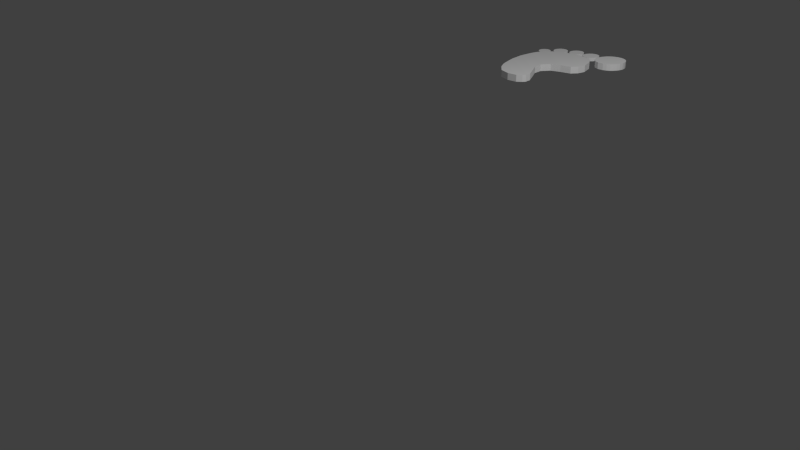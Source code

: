 # Source: Footprint.blend  (saved by Blender 2.74.0; exported with 4.5.12 LTS)
import bpy
from mathutils import Matrix  # noqa: F401  (used for matrix-valued properties, if any)

bpy.ops.wm.read_factory_settings(use_empty=True)
scene = bpy.context.scene
scene.name = 'Scene'

# ---- collections
col_collection_1 = bpy.data.collections.new('Collection 1'); scene.collection.children.link(col_collection_1)

# ---- world
world_world = bpy.data.worlds.new('World'); scene.world = world_world
world_world.color = (0.05088, 0.05088, 0.05088)
world_world.use_sun_shadow = False
world_world.sun_shadow_jitter_overblur = 0.0
world_world.cycles.sampling_method = 'MANUAL'
world_world.cycles.sample_map_resolution = 256

# ---- cameras
cam_camera = bpy.data.cameras.new('Camera')
cam_camera.clip_end = 100.0
cam_camera.lens = 35.0
cam_camera.sensor_width = 32.0
cam_camera.sensor_height = 18.0
cam_camera.ortho_scale = 7.314
cam_camera.dof.focus_distance = 0.0
cam_camera.dof.aperture_fstop = 128.0

# ---- lights
light_lamp = bpy.data.lights.new('Lamp', 'POINT')
light_lamp.transmission_factor = 0.0
light_lamp.cutoff_distance = 30.0
light_lamp.energy = 100.0
light_lamp.shadow_buffer_clip_start = 1.001
light_lamp.shadow_soft_size = 0.1
light_lamp.shadow_maximum_resolution = 0.006
light_lamp.use_absolute_resolution = True
light_lamp.cycles.use_multiple_importance_sampling = False

# ---- meshes
me_cube_001 = bpy.data.meshes.new('Cube.001')
me_cube_001.from_pydata([(-0.132, -0.258, -0.01838), (-0.132, -0.258, 0.01838), (-0.08752, 0.1909, -0.01838), (-0.08752, 0.1909, 0.01838), (0.02449, -0.3211, -0.01838), (0.02449, -0.3211, 0.01838), (0.08132, 0.1981, -0.01838), (0.08132, 0.1981, 0.01838), (-0.1893, -0.09853, 0.01838), (-0.1971, -0.0186, 0.01838), (-0.1883, 0.06133, 0.01838), (-0.1883, 0.06133, -0.01838), (-0.1971, -0.0186, -0.01838), (-0.1893, -0.09853, -0.01838), (0.1728, 0.07011, 0.01838), (-0.005475, -0.0806, 0.01838), (0.02294, -0.1817, 0.01838), (0.02294, -0.1817, -0.01838), (-0.005475, -0.0806, -0.01838), (0.1728, 0.07011, -0.01838), (-0.0124, 0.2095, 0.01838), (-0.0124, 0.2095, -0.01838), (-0.08783, -0.3076, 0.01838), (-0.08783, -0.3076, -0.01838), (-0.08112, -0.1401, 0.01838), (-0.0992, -0.05012, 0.01838), (-0.01085, 0.05177, 0.01838), (-0.08112, -0.1401, -0.01838), (-0.0992, -0.05012, -0.01838), (-0.01085, 0.05177, -0.01838), (-0.1777, 0.1013, 0.01838), (0.1534, 0.1362, -0.01838), (-0.1777, 0.1013, -0.01838), (0.1534, 0.1362, 0.01838), (-0.01162, 0.1306, 0.01838), (-0.01162, 0.1306, -0.01838), (-0.1927, 0.02136, 0.01838), (-0.1927, 0.02136, -0.01838), (0.1363, -0.006277, 0.01838), (0.1363, -0.006277, -0.01838), (-0.05502, 0.000827, -0.01838), (-0.05502, 0.000827, 0.01838), (-0.1905, 0.04135, 0.01838), (0.1628, 0.02468, -0.01838), (-0.1905, 0.04135, -0.01838), (0.1628, 0.02468, 0.01838), (-0.03294, 0.0263, -0.01838), (-0.03294, 0.0263, 0.01838), (-0.1543, 0.1383, 0.01838), (0.1313, 0.1707, -0.01838), (-0.1543, 0.1383, -0.01838), (0.1313, 0.1707, 0.01838), (-0.01201, 0.17, 0.01838), (-0.01201, 0.17, -0.01838), (-0.1949, 0.001382, -0.01838), (0.0272, -0.03775, 0.01838), (-0.07711, -0.02464, -0.01838), (-0.07711, -0.02464, 0.01838), (-0.1949, 0.001382, 0.01838), (0.0272, -0.03775, -0.01838), (-0.1932, -0.05856, 0.01838), (-0.1932, -0.05856, -0.01838), (-0.003667, -0.1322, 0.01838), (-0.003667, -0.1322, -0.01838), (-0.09016, -0.09512, -0.01838), (-0.09016, -0.09512, 0.01838), (-0.1792, -0.1395, -0.01838), (0.05885, -0.2503, 0.01838), (-0.1792, -0.1395, 0.01838), (0.05885, -0.2503, -0.01838), (-0.08447, -0.2228, -0.01838), (-0.08447, -0.2228, 0.01838), (-0.1675, -0.1817, -0.01838), (0.06027, -0.2857, 0.01838), (-0.08615, -0.2652, -0.01838), (-0.08615, -0.2652, 0.01838), (-0.1675, -0.1817, 0.01838), (0.06027, -0.2857, -0.01838), (-0.1564, -0.2132, -0.01838), (0.04961, -0.3013, 0.01838), (-0.08699, -0.2864, -0.01838), (-0.08699, -0.2864, 0.01838), (-0.1564, -0.2132, 0.01838), (0.04961, -0.3013, -0.01838), (0.03601, 0.2095, 0.01838), (-0.0296, -0.3257, -0.01838), (-0.02909, -0.1609, -0.01838), (-0.05234, -0.06536, -0.01838), (0.08096, 0.06094, -0.01838), (0.03601, 0.2095, -0.01838), (-0.0296, -0.3257, 0.01838), (-0.02909, -0.1609, 0.01838), (-0.05234, -0.06536, 0.01838), (0.08096, 0.06094, 0.01838), (0.07089, 0.1334, 0.01838), (0.07089, 0.1334, -0.01838), (0.04583, 0.003475, 0.01838), (0.04583, 0.003475, -0.01838), (0.06753, 0.03117, 0.01838), (0.06753, 0.03117, -0.01838), (0.05965, 0.1704, 0.01838), (0.05965, 0.1704, -0.01838), (-0.02495, -0.0312, -0.01838), (-0.02495, -0.0312, 0.01838), (-0.04691, -0.1137, 0.01838), (-0.04691, -0.1137, -0.01838), (-0.01281, -0.2366, 0.01838), (-0.01281, -0.2366, -0.01838), (-0.01294, -0.2755, -0.01838), (-0.01294, -0.2755, 0.01838), (-0.01869, -0.2939, 0.01838), (-0.01869, -0.2939, -0.01838), (-0.1938, 0.01137, 0.01838), (0.07867, -0.01892, -0.01838), (-0.1938, 0.01137, -0.01838), (0.07867, -0.01892, 0.01838), (-0.06607, -0.01191, -0.01838), (-0.06607, -0.01191, 0.01838), (0.01044, -0.01386, -0.01838), (0.01044, -0.01386, 0.01838), (-0.1261, 0.1682, 0.01838), (0.111, 0.187, -0.01838), (-0.1261, 0.1682, -0.01838), (0.111, 0.187, 0.01838), (-0.01221, 0.1897, 0.01838), (-0.01221, 0.1897, -0.01838), (0.04886, 0.1858, 0.01838), (0.04886, 0.1858, -0.01838), (0.2737, 0.3029, 0.01848), (0.2737, 0.3029, -0.01709), (0.2716, 0.1918, 0.01848), (0.2716, 0.1918, -0.01709), (0.161, 0.3033, 0.01848), (0.161, 0.3033, -0.01709), (0.1622, 0.176, 0.01848), (0.1622, 0.176, -0.01709), (0.2589, 0.179, 0.01848), (0.2421, 0.1694, 0.01848), (0.2224, 0.1632, 0.01848), (0.1903, 0.1632, 0.01848), (0.1903, 0.1632, -0.01709), (0.2224, 0.1632, -0.01709), (0.2421, 0.1694, -0.01709), (0.2589, 0.179, -0.01709), (0.1815, 0.3178, 0.01848), (0.2046, 0.3253, 0.01848), (0.2301, 0.3257, 0.01848), (0.254, 0.3174, 0.01848), (0.254, 0.3174, -0.01709), (0.2301, 0.3257, -0.01709), (0.2046, 0.3253, -0.01709), (0.1815, 0.3178, -0.01709), (0.2816, 0.2066, -0.01709), (0.2895, 0.2234, -0.01709), (0.2936, 0.244, -0.01709), (0.2924, 0.2634, -0.01709), (0.2857, 0.2843, -0.01709), (0.1502, 0.2893, -0.01709), (0.139, 0.2692, -0.01709), (0.1336, 0.249, -0.01709), (0.1336, 0.2247, -0.01709), (0.1423, 0.2008, -0.01709), (0.1423, 0.2008, 0.01848), (0.1336, 0.2247, 0.01848), (0.1336, 0.249, 0.01848), (0.139, 0.2692, 0.01848), (0.1502, 0.2893, 0.01848), (0.2857, 0.2843, 0.01848), (0.2924, 0.2634, 0.01848), (0.2936, 0.244, 0.01848), (0.2895, 0.2234, 0.01848), (0.2816, 0.2066, 0.01848), (0.1761, 0.2877, -0.01709), (0.1761, 0.2671, -0.01709), (0.1761, 0.2465, -0.01709), (0.1761, 0.2259, -0.01709), (0.1761, 0.2053, -0.01709), (0.2008, 0.2877, -0.01709), (0.2008, 0.2671, -0.01709), (0.2008, 0.2465, -0.01709), (0.2008, 0.2259, -0.01709), (0.2008, 0.2053, -0.01709), (0.2255, 0.2877, -0.01709), (0.2255, 0.2671, -0.01709), (0.2255, 0.2465, -0.01709), (0.2255, 0.2259, -0.01709), (0.2255, 0.2053, -0.01709), (0.2502, 0.2877, -0.01709), (0.2502, 0.2671, -0.01709), (0.2502, 0.2465, -0.01709), (0.2502, 0.2259, -0.01709), (0.2502, 0.2053, -0.01709), (0.2502, 0.2877, 0.01848), (0.2502, 0.2671, 0.01848), (0.2502, 0.2465, 0.01848), (0.2502, 0.2259, 0.01848), (0.2502, 0.2053, 0.01848), (0.2255, 0.2877, 0.01848), (0.2255, 0.2671, 0.01848), (0.2255, 0.2465, 0.01848), (0.2255, 0.2259, 0.01848), (0.2255, 0.2053, 0.01848), (0.2008, 0.2877, 0.01848), (0.2008, 0.2671, 0.01848), (0.2008, 0.2465, 0.01848), (0.2008, 0.2259, 0.01848), (0.2008, 0.2053, 0.01848), (0.1761, 0.2877, 0.01848), (0.1761, 0.2671, 0.01848), (0.1761, 0.2465, 0.01848), (0.1761, 0.2259, 0.01848), (0.1761, 0.2053, 0.01848), (0.1007, 0.3029, 0.01053), (0.1007, 0.3029, -0.009137), (0.09952, 0.2415, 0.01053), (0.09952, 0.2415, -0.009137), (0.03837, 0.3031, 0.01053), (0.03837, 0.3031, -0.009137), (0.03906, 0.2328, 0.01053), (0.03906, 0.2328, -0.009137), (0.09252, 0.2344, 0.01053), (0.08323, 0.2291, 0.01053), (0.07233, 0.2257, 0.01053), (0.05455, 0.2257, 0.01053), (0.05455, 0.2257, -0.009137), (0.07233, 0.2257, -0.009137), (0.08323, 0.2291, -0.009137), (0.09252, 0.2344, -0.009137), (0.04973, 0.3112, 0.01053), (0.06246, 0.3153, 0.01053), (0.07657, 0.3155, 0.01053), (0.08977, 0.3109, 0.01053), (0.08977, 0.3109, -0.009137), (0.07657, 0.3155, -0.009137), (0.06246, 0.3153, -0.009137), (0.04973, 0.3112, -0.009137), (0.105, 0.2497, -0.009137), (0.1094, 0.259, -0.009137), (0.1117, 0.2704, -0.009137), (0.111, 0.2811, -0.009137), (0.1073, 0.2927, -0.009137), (0.0324, 0.2954, -0.009137), (0.0262, 0.2843, -0.009137), (0.02322, 0.2731, -0.009137), (0.02322, 0.2597, -0.009137), (0.02804, 0.2465, -0.009137), (0.02804, 0.2465, 0.01053), (0.02322, 0.2597, 0.01053), (0.02322, 0.2731, 0.01053), (0.0262, 0.2843, 0.01053), (0.0324, 0.2954, 0.01053), (0.1073, 0.2927, 0.01053), (0.111, 0.2811, 0.01053), (0.1117, 0.2704, 0.01053), (0.1094, 0.259, 0.01053), (0.105, 0.2497, 0.01053), (0.04674, 0.2945, -0.009137), (0.04674, 0.2831, -0.009137), (0.04674, 0.2718, -0.009137), (0.04674, 0.2604, -0.009137), (0.04674, 0.249, -0.009137), (0.0604, 0.2945, -0.009137), (0.0604, 0.2831, -0.009137), (0.0604, 0.2718, -0.009137), (0.0604, 0.2604, -0.009137), (0.0604, 0.249, -0.009137), (0.07405, 0.2945, -0.009137), (0.07405, 0.2831, -0.009137), (0.07405, 0.2718, -0.009137), (0.07405, 0.2604, -0.009137), (0.07405, 0.249, -0.009137), (0.0877, 0.2945, -0.009137), (0.0877, 0.2831, -0.009137), (0.0877, 0.2718, -0.009137), (0.0877, 0.2604, -0.009137), (0.0877, 0.249, -0.009137), (0.0877, 0.2945, 0.01053), (0.0877, 0.2831, 0.01053), (0.0877, 0.2718, 0.01053), (0.0877, 0.2604, 0.01053), (0.0877, 0.249, 0.01053), (0.07405, 0.2945, 0.01053), (0.07405, 0.2831, 0.01053), (0.07405, 0.2718, 0.01053), (0.07405, 0.2604, 0.01053), (0.07405, 0.249, 0.01053), (0.0604, 0.2945, 0.01053), (0.0604, 0.2831, 0.01053), (0.0604, 0.2718, 0.01053), (0.0604, 0.2604, 0.01053), (0.0604, 0.249, 0.01053), (0.04674, 0.2945, 0.01053), (0.04674, 0.2831, 0.01053), (0.04674, 0.2718, 0.01053), (0.04674, 0.2604, 0.01053), (0.04674, 0.249, 0.01053), (-0.02754, 0.314, 0.009873), (-0.02754, 0.314, -0.008485), (0.01075, 0.2713, 0.009873), (0.01075, 0.2713, -0.008485), (-0.07024, 0.2745, 0.009873), (-0.07024, 0.2745, -0.008485), (-0.025, 0.2269, 0.009873), (-0.025, 0.2269, -0.008485), (0.0105, 0.262, 0.009873), (0.007513, 0.2525, 0.009873), (0.00226, 0.2432, 0.009873), (-0.009889, 0.2319, 0.009873), (-0.009889, 0.2319, -0.008485), (0.00226, 0.2432, -0.008485), (0.007513, 0.2525, -0.008485), (0.0105, 0.262, -0.008485), (-0.06759, 0.2872, 0.009873), (-0.06153, 0.2982, 0.009873), (-0.05203, 0.3073, 0.009873), (-0.0401, 0.3126, 0.009873), (-0.0401, 0.3126, -0.008485), (-0.05203, 0.3073, -0.008485), (-0.06153, 0.2982, -0.008485), (-0.06759, 0.2872, -0.008485), (0.009315, 0.2804, -0.008485), (0.006367, 0.2896, -0.008485), (0.0006933, 0.2988, -0.008485), (-0.006581, 0.3057, -0.008485), (-0.01648, 0.3113, -0.008485), (-0.06941, 0.2654, -0.008485), (-0.06655, 0.2539, -0.008485), (-0.06149, 0.2444, -0.008485), (-0.05293, 0.2352, -0.008485), (-0.04123, 0.2292, -0.008485), (-0.04123, 0.2292, 0.009873), (-0.05293, 0.2352, 0.009873), (-0.06149, 0.2444, 0.009873), (-0.06655, 0.2539, 0.009873), (-0.06941, 0.2654, 0.009873), (-0.01648, 0.3113, 0.009873), (-0.006581, 0.3057, 0.009873), (0.0006933, 0.2988, 0.009873), (0.006367, 0.2896, 0.009873), (0.009315, 0.2804, 0.009873), (-0.05903, 0.2739, -0.008485), (-0.05179, 0.2662, -0.008485), (-0.04455, 0.2584, -0.008485), (-0.0373, 0.2506, -0.008485), (-0.03006, 0.2429, -0.008485), (-0.0497, 0.2826, -0.008485), (-0.04246, 0.2749, -0.008485), (-0.03522, 0.2671, -0.008485), (-0.02798, 0.2593, -0.008485), (-0.02073, 0.2516, -0.008485), (-0.04038, 0.2913, -0.008485), (-0.03313, 0.2836, -0.008485), (-0.02589, 0.2758, -0.008485), (-0.01865, 0.268, -0.008485), (-0.01141, 0.2602, -0.008485), (-0.03105, 0.3, -0.008485), (-0.02381, 0.2922, -0.008485), (-0.01657, 0.2845, -0.008485), (-0.009324, 0.2767, -0.008485), (-0.002082, 0.2689, -0.008485), (-0.03105, 0.3, 0.009873), (-0.02381, 0.2922, 0.009873), (-0.01657, 0.2845, 0.009873), (-0.009324, 0.2767, 0.009873), (-0.002082, 0.2689, 0.009873), (-0.04038, 0.2913, 0.009873), (-0.03313, 0.2836, 0.009873), (-0.02589, 0.2758, 0.009873), (-0.01865, 0.268, 0.009873), (-0.01141, 0.2602, 0.009873), (-0.0497, 0.2826, 0.009873), (-0.04246, 0.2749, 0.009873), (-0.03522, 0.2671, 0.009873), (-0.02798, 0.2593, 0.009873), (-0.02073, 0.2516, 0.009873), (-0.05903, 0.2739, 0.009873), (-0.05179, 0.2662, 0.009873), (-0.04455, 0.2584, 0.009873), (-0.0373, 0.2506, 0.009873), (-0.03006, 0.2429, 0.009873), (-0.1285, 0.2822, 0.009873), (-0.1285, 0.2822, -0.008485), (-0.0794, 0.2526, 0.009873), (-0.0794, 0.2526, -0.008485), (-0.1578, 0.232, 0.009873), (-0.1578, 0.232, -0.008485), (-0.1006, 0.1997, 0.009873), (-0.1006, 0.1997, -0.008485), (-0.07691, 0.2437, 0.009873), (-0.07699, 0.2337, 0.009873), (-0.07929, 0.2233, 0.009873), (-0.0876, 0.2089, 0.009873), (-0.0876, 0.2089, -0.008485), (-0.07929, 0.2233, -0.008485), (-0.07699, 0.2337, -0.008485), (-0.07691, 0.2437, -0.008485), (-0.159, 0.2449, 0.009873), (-0.1563, 0.2572, 0.009873), (-0.1499, 0.2687, 0.009873), (-0.1401, 0.2772, 0.009873), (-0.1401, 0.2772, -0.008485), (-0.1499, 0.2687, -0.008485), (-0.1563, 0.2572, -0.008485), (-0.159, 0.2449, -0.008485), (-0.08342, 0.2609, -0.008485), (-0.08891, 0.2688, -0.008485), (-0.09703, 0.276, -0.008485), (-0.106, 0.2804, -0.008485), (-0.1171, 0.2829, -0.008485), (-0.1543, 0.2236, -0.008485), (-0.1482, 0.2134, -0.008485), (-0.1406, 0.2057, -0.008485), (-0.1297, 0.1994, -0.008485), (-0.1168, 0.1972, -0.008485), (-0.1168, 0.1972, 0.009873), (-0.1297, 0.1994, 0.009873), (-0.1406, 0.2057, 0.009873), (-0.1482, 0.2134, 0.009873), (-0.1543, 0.2236, 0.009873), (-0.1171, 0.2829, 0.009873), (-0.106, 0.2804, 0.009873), (-0.09703, 0.276, 0.009873), (-0.08891, 0.2688, 0.009873), (-0.08342, 0.2609, 0.009873), (-0.1469, 0.2347, -0.008485), (-0.1377, 0.2294, -0.008485), (-0.1285, 0.2241, -0.008485), (-0.1193, 0.2188, -0.008485), (-0.1101, 0.2135, -0.008485), (-0.1405, 0.2458, -0.008485), (-0.1313, 0.2405, -0.008485), (-0.1221, 0.2351, -0.008485), (-0.1129, 0.2298, -0.008485), (-0.1037, 0.2245, -0.008485), (-0.1341, 0.2568, -0.008485), (-0.1249, 0.2515, -0.008485), (-0.1157, 0.2462, -0.008485), (-0.1065, 0.2409, -0.008485), (-0.09734, 0.2355, -0.008485), (-0.1277, 0.2678, -0.008485), (-0.1186, 0.2625, -0.008485), (-0.1094, 0.2572, -0.008485), (-0.1002, 0.2519, -0.008485), (-0.09096, 0.2466, -0.008485), (-0.1277, 0.2678, 0.009873), (-0.1186, 0.2625, 0.009873), (-0.1094, 0.2572, 0.009873), (-0.1002, 0.2519, 0.009873), (-0.09096, 0.2466, 0.009873), (-0.1341, 0.2568, 0.009873), (-0.1249, 0.2515, 0.009873), (-0.1157, 0.2462, 0.009873), (-0.1065, 0.2409, 0.009873), (-0.09734, 0.2355, 0.009873), (-0.1405, 0.2458, 0.009873), (-0.1313, 0.2405, 0.009873), (-0.1221, 0.2351, 0.009873), (-0.1129, 0.2298, 0.009873), (-0.1037, 0.2245, 0.009873), (-0.1469, 0.2347, 0.009873), (-0.1377, 0.2294, 0.009873), (-0.1285, 0.2241, 0.009873), (-0.1193, 0.2188, 0.009873), (-0.1101, 0.2135, 0.009873), (-0.1959, 0.2176, 0.008335), (-0.1959, 0.2176, -0.006947), (-0.1551, 0.193, 0.008335), (-0.1551, 0.193, -0.006947), (-0.2203, 0.1758, 0.008335), (-0.2203, 0.1758, -0.006947), (-0.1727, 0.1489, 0.008335), (-0.1727, 0.1489, -0.006947), (-0.153, 0.1855, 0.008335), (-0.1531, 0.1772, 0.008335), (-0.155, 0.1685, 0.008335), (-0.1619, 0.1566, 0.008335), (-0.1619, 0.1566, -0.006947), (-0.155, 0.1685, -0.006947), (-0.1531, 0.1772, -0.006947), (-0.153, 0.1855, -0.006947), (-0.2213, 0.1866, 0.008335), (-0.2191, 0.1968, 0.008335), (-0.2138, 0.2063, 0.008335), (-0.2056, 0.2134, 0.008335), (-0.2056, 0.2134, -0.006947), (-0.2138, 0.2063, -0.006947), (-0.2191, 0.1968, -0.006947), (-0.2213, 0.1866, -0.006947), (-0.1584, 0.1999, -0.006947), (-0.163, 0.2064, -0.006947), (-0.1697, 0.2124, -0.006947), (-0.1772, 0.2161, -0.006947), (-0.1864, 0.2181, -0.006947), (-0.2174, 0.1688, -0.006947), (-0.2123, 0.1603, -0.006947), (-0.206, 0.1539, -0.006947), (-0.197, 0.1487, -0.006947), (-0.1862, 0.1468, -0.006947), (-0.1862, 0.1468, 0.008335), (-0.197, 0.1487, 0.008335), (-0.206, 0.1539, 0.008335), (-0.2123, 0.1603, 0.008335), (-0.2174, 0.1688, 0.008335), (-0.1864, 0.2181, 0.008335), (-0.1772, 0.2161, 0.008335), (-0.1697, 0.2124, 0.008335), (-0.163, 0.2064, 0.008335), (-0.1584, 0.1999, 0.008335), (-0.2112, 0.1781, -0.006947), (-0.2036, 0.1737, -0.006947), (-0.1959, 0.1692, -0.006947), (-0.1883, 0.1648, -0.006947), (-0.1806, 0.1604, -0.006947), (-0.2059, 0.1873, -0.006947), (-0.1983, 0.1829, -0.006947), (-0.1906, 0.1784, -0.006947), (-0.183, 0.174, -0.006947), (-0.1753, 0.1696, -0.006947), (-0.2006, 0.1965, -0.006947), (-0.193, 0.192, -0.006947), (-0.1853, 0.1876, -0.006947), (-0.1777, 0.1832, -0.006947), (-0.17, 0.1788, -0.006947), (-0.1953, 0.2057, -0.006947), (-0.1877, 0.2012, -0.006947), (-0.18, 0.1968, -0.006947), (-0.1723, 0.1924, -0.006947), (-0.1647, 0.188, -0.006947), (-0.1953, 0.2057, 0.008335), (-0.1877, 0.2012, 0.008335), (-0.18, 0.1968, 0.008335), (-0.1723, 0.1924, 0.008335), (-0.1647, 0.188, 0.008335), (-0.2006, 0.1965, 0.008335), (-0.193, 0.192, 0.008335), (-0.1853, 0.1876, 0.008335), (-0.1777, 0.1832, 0.008335), (-0.17, 0.1788, 0.008335), (-0.2059, 0.1873, 0.008335), (-0.1983, 0.1829, 0.008335), (-0.1906, 0.1784, 0.008335), (-0.183, 0.174, 0.008335), (-0.1753, 0.1696, 0.008335), (-0.2112, 0.1781, 0.008335), (-0.2036, 0.1737, 0.008335), (-0.1959, 0.1692, 0.008335), (-0.1883, 0.1648, 0.008335), (-0.1806, 0.1604, 0.008335)], [], [(120, 3, 2, 122), (84, 7, 6, 89), (79, 5, 4, 83), (22, 1, 0, 23), (127, 89, 6, 121), (124, 20, 3, 120), (71, 24, 8, 68), (65, 25, 9, 60), (47, 26, 10, 42), (107, 86, 17, 69), (105, 87, 18, 63), (99, 88, 19, 43), (33, 14, 19, 31), (55, 15, 18, 59), (62, 16, 17, 63), (68, 8, 13, 66), (60, 9, 12, 61), (42, 10, 11, 44), (44, 11, 29, 46), (61, 12, 28, 64), (66, 13, 27, 70), (98, 93, 26, 47), (104, 92, 25, 65), (106, 91, 24, 71), (126, 84, 20, 124), (122, 2, 21, 125), (90, 22, 23, 85), (3, 20, 21, 2), (11, 32, 35, 29), (93, 94, 34, 26), (51, 33, 31, 49), (26, 34, 30, 10), (88, 95, 31, 19), (10, 30, 32, 11), (119, 96, 41, 117), (114, 37, 40, 116), (112, 36, 37, 114), (45, 38, 39, 43), (118, 97, 39, 113), (117, 41, 36, 112), (14, 45, 43, 19), (96, 98, 47, 41), (37, 44, 46, 40), (36, 42, 44, 37), (97, 99, 43, 39), (41, 47, 42, 36), (123, 51, 49, 121), (32, 50, 53, 35), (94, 100, 52, 34), (34, 52, 48, 30), (95, 101, 49, 31), (30, 48, 50, 32), (25, 57, 58, 9), (87, 102, 59, 18), (9, 58, 54, 12), (12, 54, 56, 28), (92, 103, 57, 25), (115, 55, 59, 113), (91, 104, 65, 24), (13, 61, 64, 27), (8, 60, 61, 13), (15, 62, 63, 18), (86, 105, 63, 17), (24, 65, 60, 8), (109, 106, 71, 75), (72, 66, 70, 74), (76, 68, 66, 72), (108, 107, 69, 77), (75, 71, 68, 76), (16, 67, 69, 17), (81, 75, 76, 82), (111, 108, 77, 83), (82, 76, 72, 78), (78, 72, 74, 80), (110, 109, 75, 81), (67, 73, 77, 69), (90, 110, 81, 22), (0, 78, 80, 23), (1, 82, 78, 0), (85, 111, 83, 4), (22, 81, 82, 1), (73, 79, 83, 77), (23, 80, 111, 85), (5, 79, 110, 90), (79, 73, 109, 110), (80, 74, 108, 111), (74, 70, 107, 108), (73, 67, 106, 109), (27, 64, 105, 86), (16, 62, 104, 91), (15, 55, 103, 92), (28, 56, 102, 87), (35, 53, 101, 95), (33, 51, 100, 94), (40, 46, 99, 97), (38, 45, 98, 96), (116, 40, 97, 118), (115, 38, 96, 119), (29, 35, 95, 88), (14, 33, 94, 93), (5, 90, 85, 4), (123, 7, 84, 126), (67, 16, 91, 106), (62, 15, 92, 104), (45, 14, 93, 98), (46, 29, 88, 99), (64, 28, 87, 105), (70, 27, 86, 107), (125, 21, 89, 127), (20, 84, 89, 21), (55, 115, 119, 103), (56, 116, 118, 102), (38, 115, 113, 39), (57, 117, 112, 58), (102, 118, 113, 59), (58, 112, 114, 54), (54, 114, 116, 56), (103, 119, 117, 57), (53, 125, 127, 101), (51, 123, 126, 100), (7, 123, 121, 6), (50, 122, 125, 53), (100, 126, 124, 52), (52, 124, 120, 48), (101, 127, 121, 49), (48, 120, 122, 50), (171, 130, 131, 152), (166, 132, 133, 157), (147, 128, 129, 148), (207, 144, 132, 166), (187, 148, 129, 156), (139, 134, 135, 140), (130, 136, 143, 131), (136, 137, 142, 143), (137, 138, 141, 142), (138, 139, 140, 141), (157, 133, 151, 172), (172, 151, 150, 177), (177, 150, 149, 182), (182, 149, 148, 187), (167, 128, 147, 192), (192, 147, 146, 197), (197, 146, 145, 202), (202, 145, 144, 207), (132, 144, 151, 133), (144, 145, 150, 151), (145, 146, 149, 150), (146, 147, 148, 149), (138, 206, 211, 139), (206, 205, 210, 211), (205, 204, 209, 210), (204, 203, 208, 209), (203, 202, 207, 208), (137, 201, 206, 138), (201, 200, 205, 206), (200, 199, 204, 205), (199, 198, 203, 204), (198, 197, 202, 203), (136, 196, 201, 137), (196, 195, 200, 201), (195, 194, 199, 200), (194, 193, 198, 199), (193, 192, 197, 198), (130, 171, 196, 136), (171, 170, 195, 196), (170, 169, 194, 195), (169, 168, 193, 194), (168, 167, 192, 193), (142, 186, 191, 143), (186, 185, 190, 191), (185, 184, 189, 190), (184, 183, 188, 189), (183, 182, 187, 188), (141, 181, 186, 142), (181, 180, 185, 186), (180, 179, 184, 185), (179, 178, 183, 184), (178, 177, 182, 183), (140, 176, 181, 141), (176, 175, 180, 181), (175, 174, 179, 180), (174, 173, 178, 179), (173, 172, 177, 178), (135, 161, 176, 140), (161, 160, 175, 176), (160, 159, 174, 175), (159, 158, 173, 174), (158, 157, 172, 173), (143, 191, 152, 131), (191, 190, 153, 152), (190, 189, 154, 153), (189, 188, 155, 154), (188, 187, 156, 155), (139, 211, 162, 134), (211, 210, 163, 162), (210, 209, 164, 163), (209, 208, 165, 164), (208, 207, 166, 165), (134, 162, 161, 135), (162, 163, 160, 161), (163, 164, 159, 160), (164, 165, 158, 159), (165, 166, 157, 158), (128, 167, 156, 129), (167, 168, 155, 156), (168, 169, 154, 155), (169, 170, 153, 154), (170, 171, 152, 153), (255, 214, 215, 236), (250, 216, 217, 241), (231, 212, 213, 232), (291, 228, 216, 250), (271, 232, 213, 240), (223, 218, 219, 224), (214, 220, 227, 215), (220, 221, 226, 227), (221, 222, 225, 226), (222, 223, 224, 225), (241, 217, 235, 256), (256, 235, 234, 261), (261, 234, 233, 266), (266, 233, 232, 271), (251, 212, 231, 276), (276, 231, 230, 281), (281, 230, 229, 286), (286, 229, 228, 291), (216, 228, 235, 217), (228, 229, 234, 235), (229, 230, 233, 234), (230, 231, 232, 233), (222, 290, 295, 223), (290, 289, 294, 295), (289, 288, 293, 294), (288, 287, 292, 293), (287, 286, 291, 292), (221, 285, 290, 222), (285, 284, 289, 290), (284, 283, 288, 289), (283, 282, 287, 288), (282, 281, 286, 287), (220, 280, 285, 221), (280, 279, 284, 285), (279, 278, 283, 284), (278, 277, 282, 283), (277, 276, 281, 282), (214, 255, 280, 220), (255, 254, 279, 280), (254, 253, 278, 279), (253, 252, 277, 278), (252, 251, 276, 277), (226, 270, 275, 227), (270, 269, 274, 275), (269, 268, 273, 274), (268, 267, 272, 273), (267, 266, 271, 272), (225, 265, 270, 226), (265, 264, 269, 270), (264, 263, 268, 269), (263, 262, 267, 268), (262, 261, 266, 267), (224, 260, 265, 225), (260, 259, 264, 265), (259, 258, 263, 264), (258, 257, 262, 263), (257, 256, 261, 262), (219, 245, 260, 224), (245, 244, 259, 260), (244, 243, 258, 259), (243, 242, 257, 258), (242, 241, 256, 257), (227, 275, 236, 215), (275, 274, 237, 236), (274, 273, 238, 237), (273, 272, 239, 238), (272, 271, 240, 239), (223, 295, 246, 218), (295, 294, 247, 246), (294, 293, 248, 247), (293, 292, 249, 248), (292, 291, 250, 249), (218, 246, 245, 219), (246, 247, 244, 245), (247, 248, 243, 244), (248, 249, 242, 243), (249, 250, 241, 242), (212, 251, 240, 213), (251, 252, 239, 240), (252, 253, 238, 239), (253, 254, 237, 238), (254, 255, 236, 237), (339, 298, 299, 320), (334, 300, 301, 325), (315, 296, 297, 316), (375, 312, 300, 334), (355, 316, 297, 324), (307, 302, 303, 308), (298, 304, 311, 299), (304, 305, 310, 311), (305, 306, 309, 310), (306, 307, 308, 309), (325, 301, 319, 340), (340, 319, 318, 345), (345, 318, 317, 350), (350, 317, 316, 355), (335, 296, 315, 360), (360, 315, 314, 365), (365, 314, 313, 370), (370, 313, 312, 375), (300, 312, 319, 301), (312, 313, 318, 319), (313, 314, 317, 318), (314, 315, 316, 317), (306, 374, 379, 307), (374, 373, 378, 379), (373, 372, 377, 378), (372, 371, 376, 377), (371, 370, 375, 376), (305, 369, 374, 306), (369, 368, 373, 374), (368, 367, 372, 373), (367, 366, 371, 372), (366, 365, 370, 371), (304, 364, 369, 305), (364, 363, 368, 369), (363, 362, 367, 368), (362, 361, 366, 367), (361, 360, 365, 366), (298, 339, 364, 304), (339, 338, 363, 364), (338, 337, 362, 363), (337, 336, 361, 362), (336, 335, 360, 361), (310, 354, 359, 311), (354, 353, 358, 359), (353, 352, 357, 358), (352, 351, 356, 357), (351, 350, 355, 356), (309, 349, 354, 310), (349, 348, 353, 354), (348, 347, 352, 353), (347, 346, 351, 352), (346, 345, 350, 351), (308, 344, 349, 309), (344, 343, 348, 349), (343, 342, 347, 348), (342, 341, 346, 347), (341, 340, 345, 346), (303, 329, 344, 308), (329, 328, 343, 344), (328, 327, 342, 343), (327, 326, 341, 342), (326, 325, 340, 341), (311, 359, 320, 299), (359, 358, 321, 320), (358, 357, 322, 321), (357, 356, 323, 322), (356, 355, 324, 323), (307, 379, 330, 302), (379, 378, 331, 330), (378, 377, 332, 331), (377, 376, 333, 332), (376, 375, 334, 333), (302, 330, 329, 303), (330, 331, 328, 329), (331, 332, 327, 328), (332, 333, 326, 327), (333, 334, 325, 326), (296, 335, 324, 297), (335, 336, 323, 324), (336, 337, 322, 323), (337, 338, 321, 322), (338, 339, 320, 321), (423, 382, 383, 404), (418, 384, 385, 409), (399, 380, 381, 400), (459, 396, 384, 418), (439, 400, 381, 408), (391, 386, 387, 392), (382, 388, 395, 383), (388, 389, 394, 395), (389, 390, 393, 394), (390, 391, 392, 393), (409, 385, 403, 424), (424, 403, 402, 429), (429, 402, 401, 434), (434, 401, 400, 439), (419, 380, 399, 444), (444, 399, 398, 449), (449, 398, 397, 454), (454, 397, 396, 459), (384, 396, 403, 385), (396, 397, 402, 403), (397, 398, 401, 402), (398, 399, 400, 401), (390, 458, 463, 391), (458, 457, 462, 463), (457, 456, 461, 462), (456, 455, 460, 461), (455, 454, 459, 460), (389, 453, 458, 390), (453, 452, 457, 458), (452, 451, 456, 457), (451, 450, 455, 456), (450, 449, 454, 455), (388, 448, 453, 389), (448, 447, 452, 453), (447, 446, 451, 452), (446, 445, 450, 451), (445, 444, 449, 450), (382, 423, 448, 388), (423, 422, 447, 448), (422, 421, 446, 447), (421, 420, 445, 446), (420, 419, 444, 445), (394, 438, 443, 395), (438, 437, 442, 443), (437, 436, 441, 442), (436, 435, 440, 441), (435, 434, 439, 440), (393, 433, 438, 394), (433, 432, 437, 438), (432, 431, 436, 437), (431, 430, 435, 436), (430, 429, 434, 435), (392, 428, 433, 393), (428, 427, 432, 433), (427, 426, 431, 432), (426, 425, 430, 431), (425, 424, 429, 430), (387, 413, 428, 392), (413, 412, 427, 428), (412, 411, 426, 427), (411, 410, 425, 426), (410, 409, 424, 425), (395, 443, 404, 383), (443, 442, 405, 404), (442, 441, 406, 405), (441, 440, 407, 406), (440, 439, 408, 407), (391, 463, 414, 386), (463, 462, 415, 414), (462, 461, 416, 415), (461, 460, 417, 416), (460, 459, 418, 417), (386, 414, 413, 387), (414, 415, 412, 413), (415, 416, 411, 412), (416, 417, 410, 411), (417, 418, 409, 410), (380, 419, 408, 381), (419, 420, 407, 408), (420, 421, 406, 407), (421, 422, 405, 406), (422, 423, 404, 405), (507, 466, 467, 488), (502, 468, 469, 493), (483, 464, 465, 484), (543, 480, 468, 502), (523, 484, 465, 492), (475, 470, 471, 476), (466, 472, 479, 467), (472, 473, 478, 479), (473, 474, 477, 478), (474, 475, 476, 477), (493, 469, 487, 508), (508, 487, 486, 513), (513, 486, 485, 518), (518, 485, 484, 523), (503, 464, 483, 528), (528, 483, 482, 533), (533, 482, 481, 538), (538, 481, 480, 543), (468, 480, 487, 469), (480, 481, 486, 487), (481, 482, 485, 486), (482, 483, 484, 485), (474, 542, 547, 475), (542, 541, 546, 547), (541, 540, 545, 546), (540, 539, 544, 545), (539, 538, 543, 544), (473, 537, 542, 474), (537, 536, 541, 542), (536, 535, 540, 541), (535, 534, 539, 540), (534, 533, 538, 539), (472, 532, 537, 473), (532, 531, 536, 537), (531, 530, 535, 536), (530, 529, 534, 535), (529, 528, 533, 534), (466, 507, 532, 472), (507, 506, 531, 532), (506, 505, 530, 531), (505, 504, 529, 530), (504, 503, 528, 529), (478, 522, 527, 479), (522, 521, 526, 527), (521, 520, 525, 526), (520, 519, 524, 525), (519, 518, 523, 524), (477, 517, 522, 478), (517, 516, 521, 522), (516, 515, 520, 521), (515, 514, 519, 520), (514, 513, 518, 519), (476, 512, 517, 477), (512, 511, 516, 517), (511, 510, 515, 516), (510, 509, 514, 515), (509, 508, 513, 514), (471, 497, 512, 476), (497, 496, 511, 512), (496, 495, 510, 511), (495, 494, 509, 510), (494, 493, 508, 509), (479, 527, 488, 467), (527, 526, 489, 488), (526, 525, 490, 489), (525, 524, 491, 490), (524, 523, 492, 491), (475, 547, 498, 470), (547, 546, 499, 498), (546, 545, 500, 499), (545, 544, 501, 500), (544, 543, 502, 501), (470, 498, 497, 471), (498, 499, 496, 497), (499, 500, 495, 496), (500, 501, 494, 495), (501, 502, 493, 494), (464, 503, 492, 465), (503, 504, 491, 492), (504, 505, 490, 491), (505, 506, 489, 490), (506, 507, 488, 489)])
me_cube_001.use_remesh_preserve_volume = False
me_cube_001.use_remesh_preserve_attributes = False
me_cube_001.use_mirror_vertex_groups = False
me_cube_001.update()

# ---- objects
ob_cube = bpy.data.objects.new('Cube', me_cube_001)
ob_lamp = bpy.data.objects.new('Lamp', light_lamp)
ob_camera = bpy.data.objects.new('Camera', cam_camera)

# ---- transforms, parenting, visibility, modifiers, constraints
ob_cube.location = (0.0, 0.0, 0.0)
ob_cube.lineart.crease_threshold = 0.0
ob_lamp.location = (1.576, -1.012, 1.555)
ob_lamp.rotation_euler = (0.6503, 0.05522, 1.866)
ob_lamp.scale = (0.3676, 0.3676, 0.3676)
ob_lamp.lock_rotations_4d = False
ob_lamp.empty_display_type = 'ARROWS'
ob_lamp.color = (0.0, 0.0, 0.0, 0.0)
ob_lamp.lineart.crease_threshold = 0.0
ob_camera.location = (2.828, -3.773, 1.349)
ob_camera.rotation_euler = (1.109, 0.01082, 0.8149)
ob_camera.scale = (0.3676, 0.3676, 0.3676)
ob_camera.lock_rotations_4d = False
ob_camera.empty_display_type = 'ARROWS'
ob_camera.color = (0.0, 0.0, 0.0, 0.0)
ob_camera.display_type = 'WIRE'
ob_camera.lineart.crease_threshold = 0.0

# ---- collection membership
col_collection_1.objects.link(ob_cube)
col_collection_1.objects.link(ob_lamp)
col_collection_1.objects.link(ob_camera)

# ---- scene / render settings (as saved in the file)
scene.camera = ob_camera
scene.frame_start = 1; scene.frame_end = 250; scene.frame_set(1)
scene.render.engine = 'BLENDER_EEVEE_NEXT'
scene.render.resolution_percentage = 50
scene.render.dither_intensity = 0.0
scene.cycles.use_denoising = False
scene.cycles.samples = 10
scene.cycles.sampling_pattern = 'TABULATED_SOBOL'
scene.cycles.light_sampling_threshold = 0.0
scene.cycles.use_adaptive_sampling = False
scene.cycles.use_light_tree = False
scene.cycles.blur_glossy = 0.0
scene.cycles.pixel_filter_type = 'GAUSSIAN'
scene.cycles.sample_clamp_indirect = 0.0
scene.view_settings.view_transform = 'Standard'
bpy.context.view_layer.update()
